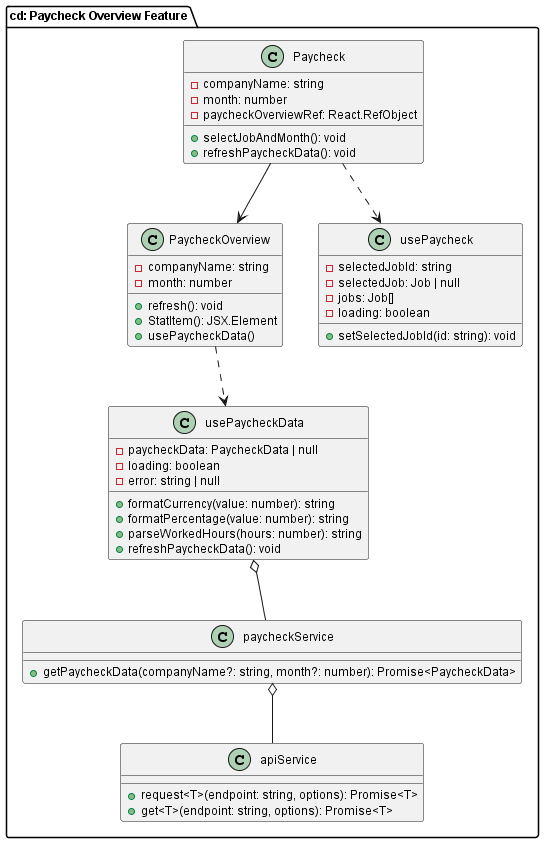

The diagram above was rendered by PlantUML. Its source (embedded in the PNG):
@startuml PaycheckOverview Component Class Diagram

!define FONT_SIZE 12
!define TITLE_SIZE 20
skinparam defaultFontSize $FONT_SIZE
skinparam titleFontSize $TITLE_SIZE
skinparam classFontSize $FONT_SIZE

package "cd: Paycheck Overview Feature" {

' Define main components for PaycheckOverview only
  class Paycheck {
    - companyName: string
    - month: number
    - paycheckOverviewRef: React.RefObject
    + selectJobAndMonth(): void
    + refreshPaycheckData(): void
  }


  class PaycheckOverview {
    - companyName: string
    - month: number
    + refresh(): void
    + StatItem(): JSX.Element
    + usePaycheckData()
  }


  class paycheckService {
    + getPaycheckData(companyName?: string, month?: number): Promise<PaycheckData>
  }
  
  class apiService {
    + request<T>(endpoint: string, options): Promise<T>
    + get<T>(endpoint: string, options): Promise<T>
  }


  class usePaycheckData {
    - paycheckData: PaycheckData | null
    - loading: boolean
    - error: string | null
    + formatCurrency(value: number): string
    + formatPercentage(value: number): string
    + parseWorkedHours(hours: number): string
    + refreshPaycheckData(): void
  }
  
  class usePaycheck {
    - selectedJobId: string
    - selectedJob: Job | null
    - jobs: Job[]
    - loading: boolean
    + setSelectedJobId(id: string): void
  }

}
' Define relationships with proper UML notation
' Directed association → (solid line with arrow)
' Inheritance ▷ (solid line with empty triangle)
' Implementation → (dashed line with empty triangle)
' Dependency → (dashed line with arrow)
' Aggregation ◇ (solid line with empty diamond)
' Composition ♦ (solid line with filled diamond)

' Page to Component associations
Paycheck --> PaycheckOverview

' Component to Hook dependencies
PaycheckOverview ..> usePaycheckData

' Service dependencies
usePaycheckData o-- paycheckService
paycheckService o-- apiService

' Hook dependencies
Paycheck ..> usePaycheck

@enduml